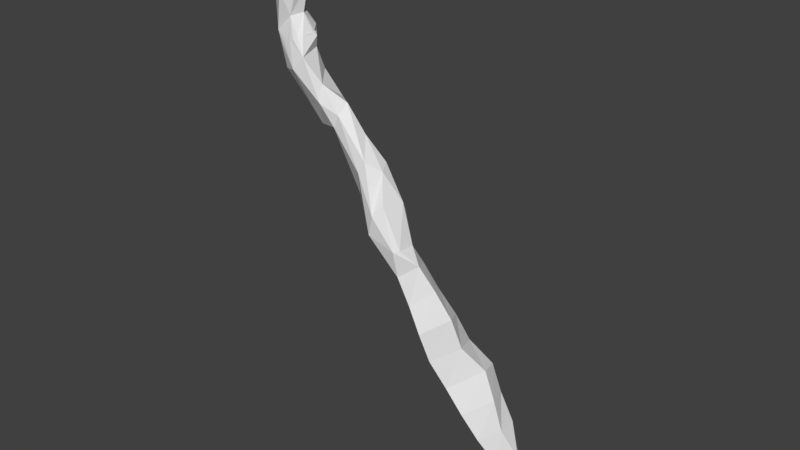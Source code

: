 # Source: toho.blend  (saved by Blender 2.78.0; exported with 4.5.12 LTS)
import bpy
from mathutils import Matrix  # noqa: F401  (used for matrix-valued properties, if any)

bpy.ops.wm.read_factory_settings(use_empty=True)
scene = bpy.context.scene
scene.name = 'Scene'

# ---- collections
col_collection_1 = bpy.data.collections.new('Collection 1'); scene.collection.children.link(col_collection_1)

# ---- world
world_world = bpy.data.worlds.new('World'); scene.world = world_world
world_world.color = (0.05088, 0.05088, 0.05088)
world_world.use_sun_shadow = False
world_world.sun_shadow_jitter_overblur = 0.0
world_world.cycles.sampling_method = 'MANUAL'

# ---- meshes
me_circle = bpy.data.meshes.new('Circle')
me_circle.from_pydata([(-1.247, 0.2896, 4.542), (-0.5066, 0.09287, 1.107), (0.921, 0.1642, 1.483), (0.8707, 0.3942, 1.467), (0.9213, 0.164, 1.481), (-0.3013, -0.4445, 1.467), (0.8712, 0.3941, 1.465), (0.9219, 0.1637, 1.48), (0.8719, 0.394, 1.464), (0.9106, 0.2902, 1.477), (0.9225, 0.1634, 1.478), (0.3139, 0.6929, 1.145), (0.5661, 0.6758, 1.293), (0.529, -0.5125, 1.284), (-0.2596, 0.3103, 0.7662), (-0.1395, 0.4639, 0.8564), (0.9022, -0.01862, 1.464), (0.8352, -0.2635, 1.436), (-0.2073, 0.3932, 0.8061), (0.821, 0.4866, 1.437), (-0.05714, -0.4826, 0.9097), (0.3718, -0.5254, 1.193), (0.2352, -0.5224, 1.11), (0.04994, 0.5872, 0.9862), (0.02923, -0.5088, 0.9714), (-0.2005, -0.3799, 0.805), (-0.315, -0.1121, 0.7204), (0.4448, 0.697, 1.223), (0.755, 0.5681, 1.401), (-0.05506, 0.5263, 0.9165), (0.1247, -0.5202, 1.037), (-0.1345, -0.4396, 0.8535), (-0.2919, -0.214, 0.7374), (-0.3236, -0.002351, 0.7146), (-0.3175, 0.1082, 0.7202), (0.8728, 0.3937, 1.463), (-0.2535, -0.3041, 0.7658), (0.1762, 0.6485, 1.064), (0.6707, 0.6327, 1.353), (0.6918, -0.4338, 1.369), (-0.2962, 0.2141, 0.7375), (0.01834, 0.5562, 0.9602), (0.9234, 0.163, 1.477), (2.451, 0.3782, -1.092), (0.9164, -1.185, 5.604), (5.707, -0.5339, -7.216), (5.448, 0.204, -7.34), (5.996, 0.7166, -6.976), (-0.6933, 1.269, 4.761), (-0.2597, -1.301, 4.732), (0.9075, -1.07, 4.514), (-0.434, -1.589, 5.466), (0.473, -0.9953, 4.234), (0.1607, 1.635, 5.458), (-1.116, -0.9076, 4.694), (-1.226, -0.4055, 4.43), (-1.742, -0.3416, 5.202), (1.241, 0.8867, 4.908), (1.834, -0.1952, 5.526), (0.1424, -1.64, 5.078), (1.582, -0.85, 5.596), (0.5054, 0.6265, 3.37), (-0.609, -0.9677, 3.889), (-0.5581, -0.2376, 2.764), (0.621, 0.6795, 1.631), (-0.3226, 1.072, 4.213), (-0.07692, -1.267, 4.102), (0.8557, 0.7906, 4.16), (0.5703, 0.09345, 2.186), (0.7743, 0.1497, 3.282), (-0.4993, 0.1773, 2.15), (-1.024, 0.2445, 3.771), (0.3085, -0.3769, 2.098), (0.7787, -0.3086, 3.76), (-0.3433, 0.8961, 3.844), (1.242, -0.2073, 4.37), (-0.1736, 0.55, 2.383), (0.01897, 0.7292, 1.449), (0.1806, 0.517, 2.24), (0.1099, -0.6897, 3.133), (1.028, 0.2944, 1.313), (0.008778, -0.3613, -0.03088), (-0.1225, -0.01598, 0.04056), (0.8732, 0.4159, 0.8195), (1.002, 0.7001, -0.09052), (0.655, -0.6924, 0.1259), (0.144, 0.5152, 0.3414), (0.6998, 0.3563, -1.145), (1.644, -0.1414, -0.3746), (1.082, -0.5693, 0.6612), (1.658, 0.375, -2.339), (5.819, 0.2328, -6.085), (0.8957, -0.0245, -1.412), (5.013, 0.7731, -4.946), (4.296, -0.2732, -6.129), (3.376, 0.8946, -3.067), (3.351, 0.0269, -4.566), (1.676, -0.354, -1.113), (1.812, 0.8099, -1.093), (4.621, -0.7592, -4.884), (3.909, -0.3332, -2.95), (4.427, -0.7374, -5.711), (5.607, -0.7048, -6.088), (3.677, -0.4541, -3.404), (2.19, -0.154, -2.01), (5.406, 0.4826, -6.404), (2.413, -0.123, -1.495), (2.045, 0.8534, -2.239), (4.427, 0.1089, -3.333), (4.943, -0.4866, -4.454), (2.861, 0.9961, -3.378), (5.821, -0.5389, -6.041), (6.487, -0.1857, -6.611), (3.914, 0.8189, -4.412), (4.22, 0.2961, -5.737), (5.15, 0.4681, -4.528), (4.163, 0.6381, -3.173), (2.901, 0.4964, -3.831), (2.27, 0.278, -3.066), (1.219, 0.2559, -2.219), (3.288, 0.4533, -2.2), (-1.57, -0.3058, 5.456), (-1.331, 0.8592, 5.458), (1.176, 0.8121, 5.644), (0.5223, 1.519, 5.495), (5.448, 0.204, -7.34), (5.707, -0.5339, -7.216), (6.487, -0.1857, -6.611), (5.996, 0.7166, -6.976), (11.58, 0.2896, -16.15), (11.81, -0.3081, -16.04), (12.51, 0.007006, -15.5), (12.09, 0.714, -15.82), (6.38, -0.6484, -8.213), (6.964, -0.7449, -9.237), (7.356, -0.5693, -10.4), (8.206, -0.5814, -11.28), (8.97, -0.5538, -12.21), (9.698, -0.4144, -13.17), (10.59, -0.3278, -13.98), (11.14, -0.337, -15.05), (11.84, -0.02281, -14.51), (11.35, -0.04142, -13.4), (10.53, -0.04628, -12.53), (9.991, 0.1383, -11.44), (9.405, 0.3257, -10.4), (8.529, -0.07176, -9.541), (8.019, -0.0905, -8.446), (7.194, -0.04166, -7.552), (6.74, 0.7582, -7.907), (7.522, 0.8669, -8.811), (8.046, 1.101, -9.89), (9.102, 1.242, -10.64), (9.635, 1.13, -11.7), (10.38, 0.9262, -12.64), (10.85, 0.7169, -13.77), (11.42, 0.685, -14.83), (10.91, 0.2614, -15.16), (10.26, 0.304, -14.16), (9.441, 0.2893, -13.3), (8.741, 0.1959, -12.32), (7.831, 0.2836, -11.48), (6.952, 0.461, -10.6), (6.555, 0.1268, -9.444), (6.095, 0.1011, -8.353)], [(9, 3)], [(9, 64, 68), (1, 70, 76), (68, 4, 2), (9, 35, 19, 28, 64, 8), (68, 7, 4), (9, 8, 6), (68, 10, 7), (29, 41, 15), (23, 41, 29), (37, 41, 23), (11, 41, 37), (44, 51, 59), (46, 47, 128, 125), (112, 45, 126, 127), (60, 59, 50), (60, 44, 59), (122, 53, 48), (67, 57, 75), (124, 123, 57), (53, 57, 67), (53, 124, 57), (52, 49, 66), (50, 59, 49), (66, 55, 62), (50, 49, 52), (49, 54, 66), (51, 54, 49), (48, 53, 65), (62, 79, 66), (79, 72, 73), (73, 50, 52), (50, 73, 75), (72, 68, 69), (48, 71, 0), (75, 73, 67), (69, 61, 67), (64, 78, 68), (68, 61, 69), (67, 61, 65), (71, 62, 55), (71, 63, 62), (65, 61, 74), (78, 76, 61), (79, 73, 52), (86, 87, 82), (42, 80, 9), (88, 83, 89), (86, 14, 18), (16, 80, 42), (84, 87, 86), (107, 87, 84), (85, 30, 24), (39, 89, 17), (85, 24, 20), (89, 39, 13), (106, 88, 97), (89, 13, 21), (15, 18, 77, 11, 37, 23, 29), (81, 31, 25), (92, 97, 85), (81, 25, 36), (85, 22, 30), (64, 38, 12, 27), (81, 36, 32), (82, 26, 33), (87, 92, 81), (42, 10, 68, 17, 16), (43, 98, 88), (82, 33, 34), (87, 81, 82), (82, 34, 40), (107, 90, 119), (114, 96, 113), (107, 110, 118), (113, 117, 110), (109, 111, 115), (103, 106, 104), (103, 99, 100), (45, 102, 101), (108, 120, 100), (95, 113, 110), (95, 110, 107), (99, 109, 108), (99, 102, 109), (95, 107, 98), (104, 97, 119), (96, 103, 104), (91, 47, 105), (90, 104, 119), (118, 104, 90), (117, 96, 118), (120, 95, 98), (94, 101, 96), (46, 45, 94), (91, 93, 115), (96, 117, 113), (2, 9, 68), (77, 1, 76), (2, 4, 9), (4, 7, 9), (6, 8, 64), (7, 10, 9), (26, 32, 1), (64, 28, 38), (33, 26, 1), (9, 80, 28, 19, 35), (34, 33, 1), (1, 77, 18, 14), (40, 34, 1), (14, 40, 1), (10, 42, 9), (68, 72, 39, 17), (24, 30, 5), (72, 5, 22, 21), (20, 24, 5), (13, 39, 72), (5, 31, 20), (21, 13, 72), (83, 27, 12, 38), (25, 31, 5), (77, 64, 27, 11), (5, 1, 32, 36), (36, 25, 5), (30, 22, 5), (40, 14, 86, 82), (15, 41, 18), (87, 119, 92), (112, 47, 91), (45, 112, 102), (51, 121, 56), (56, 121, 122), (59, 51, 49), (75, 58, 50), (58, 60, 50), (0, 122, 48), (75, 57, 58), (0, 56, 122), (123, 58, 57), (55, 54, 0), (54, 56, 0), (51, 56, 54), (66, 54, 55), (65, 53, 67), (78, 77, 76), (65, 74, 48), (73, 72, 69), (48, 74, 71), (74, 76, 71), (76, 70, 71), (73, 69, 67), (0, 71, 55), (71, 70, 63), (70, 1, 63), (68, 78, 61), (1, 5, 63), (78, 64, 77), (66, 79, 52), (79, 5, 72), (62, 63, 79), (63, 5, 79), (61, 76, 74), (80, 16, 17, 89), (80, 89, 83), (20, 31, 81, 85), (97, 88, 89), (83, 84, 86), (98, 107, 84), (21, 22, 85, 89), (11, 27, 83, 86), (85, 97, 89), (32, 26, 82, 81), (81, 92, 85), (88, 98, 84), (83, 38, 28, 80), (93, 95, 116, 115), (88, 84, 83), (90, 107, 118), (114, 94, 96), (114, 46, 94), (108, 109, 115), (87, 107, 119), (103, 101, 99), (109, 102, 111), (105, 46, 114), (105, 47, 46), (106, 43, 88), (106, 100, 43), (100, 120, 43), (105, 114, 113), (100, 99, 108), (102, 112, 111), (95, 93, 113), (93, 105, 113), (96, 101, 103), (99, 101, 102), (118, 96, 104), (94, 45, 101), (104, 106, 97), (103, 100, 106), (92, 119, 97), (120, 116, 95), (93, 91, 105), (43, 120, 98), (120, 108, 116), (116, 108, 115), (118, 110, 117), (115, 111, 91), (111, 112, 91), (51, 44, 121), (122, 123, 53), (123, 122, 121), (44, 123, 121), (123, 124, 53), (123, 44, 58), (44, 60, 58), (86, 18, 41, 11), (157, 156, 132, 129), (141, 140, 130, 131), (47, 112, 127, 128), (45, 46, 125, 126), (130, 132, 131), (132, 130, 129), (156, 141, 131, 132), (140, 157, 129, 130), (126, 125, 164, 133), (133, 164, 163, 134), (134, 163, 162, 135), (135, 162, 161, 136), (136, 161, 160, 137), (137, 160, 159, 138), (138, 159, 158, 139), (139, 158, 157, 140), (128, 127, 148, 149), (149, 148, 147, 150), (150, 147, 146, 151), (151, 146, 145, 152), (152, 145, 144, 153), (153, 144, 143, 154), (154, 143, 142, 155), (155, 142, 141, 156), (127, 126, 133, 148), (148, 133, 134, 147), (147, 134, 135, 146), (146, 135, 136, 145), (145, 136, 137, 144), (144, 137, 138, 143), (143, 138, 139, 142), (142, 139, 140, 141), (125, 128, 149, 164), (164, 149, 150, 163), (163, 150, 151, 162), (162, 151, 152, 161), (161, 152, 153, 160), (160, 153, 154, 159), (159, 154, 155, 158), (158, 155, 156, 157)])
me_circle.use_remesh_preserve_volume = False
me_circle.use_remesh_preserve_attributes = False
me_circle.use_mirror_vertex_groups = False
me_circle.update()

# ---- objects
ob_circle = bpy.data.objects.new('Circle', me_circle)

# ---- transforms, parenting, visibility, modifiers, constraints
ob_circle.location = (0.0, -4.901, 5.578)
ob_circle.lineart.crease_threshold = 0.0

# ---- collection membership
col_collection_1.objects.link(ob_circle)

# ---- scene / render settings (as saved in the file)
scene.frame_start = 1; scene.frame_end = 250; scene.frame_set(1)
scene.render.engine = 'BLENDER_EEVEE_NEXT'
scene.render.resolution_percentage = 50
scene.render.dither_intensity = 0.0
scene.cycles.use_denoising = False
scene.cycles.samples = 128
scene.cycles.sampling_pattern = 'TABULATED_SOBOL'
scene.cycles.light_sampling_threshold = 0.0
scene.cycles.use_adaptive_sampling = False
scene.cycles.use_light_tree = False
scene.cycles.blur_glossy = 0.0
scene.cycles.sample_clamp_indirect = 0.0
scene.view_settings.view_transform = 'Standard'
bpy.context.view_layer.update()

# ---- added for rendering (the .blend has no active camera and no usable light): camera, sun
cam_auto = bpy.data.cameras.new('AutoCamera')
cam_auto.lens = 50.0
cam_auto.sensor_width = 36.0
cam_auto.clip_end = 1000.0
ob_auto_camera = bpy.data.objects.new('AutoCamera', cam_auto)
scene.collection.objects.link(ob_auto_camera)
ob_auto_camera.location = (29.666, -34.0411, 19.7523)
ob_auto_camera.rotation_euler = (1.09748, -7.21219e-08, 0.694738)
scene.camera = ob_auto_camera
light_auto_sun = bpy.data.lights.new('AutoSun', 'SUN')
light_auto_sun.energy = 3.0
light_auto_sun.angle = 0.0523599
ob_auto_sun = bpy.data.objects.new('AutoSun', light_auto_sun)
scene.collection.objects.link(ob_auto_sun)
ob_auto_sun.rotation_euler = (0.872665, 0.174533, 0.523599)
bpy.context.view_layer.update()
